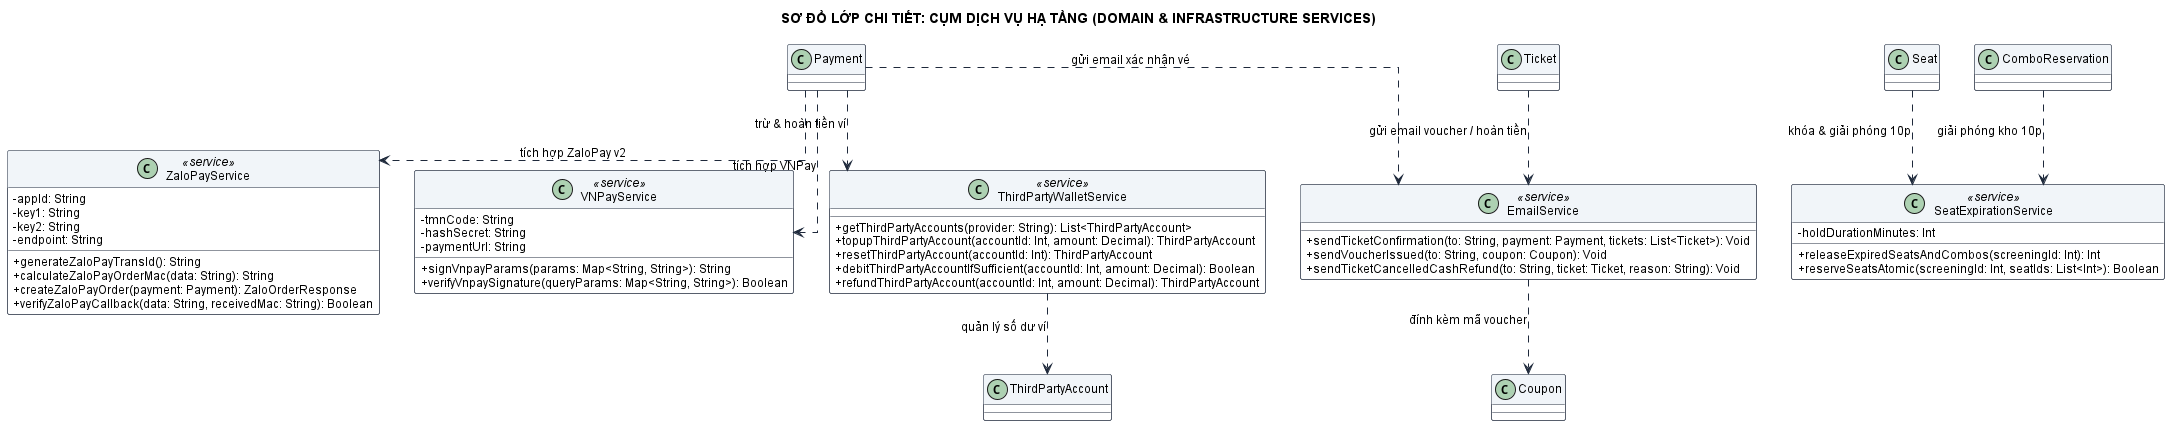

The diagram above was rendered by PlantUML. Its source (embedded in the PNG):
@startuml
title SƠ ĐỒ LỚP CHI TIẾT: CỤM DỊCH VỤ HẠ TẦNG (DOMAIN & INFRASTRUCTURE SERVICES)
skinparam shadowing false
skinparam classAttributeIconSize 0
skinparam backgroundColor #FFFFFF
skinparam roundcorner 4
skinparam linetype ortho
skinparam defaultFontName "Segoe UI", Arial, sans-serif
skinparam defaultFontSize 12

skinparam class {
    BackgroundColor #FFFFFF
    ArrowColor #1E293B
    BorderColor #1E293B
    HeaderBackgroundColor #F1F5F9
}

class ZaloPayService <<service>> {
    - appId: String
    - key1: String
    - key2: String
    - endpoint: String
    + generateZaloPayTransId(): String
    + calculateZaloPayOrderMac(data: String): String
    + createZaloPayOrder(payment: Payment): ZaloOrderResponse
    + verifyZaloPayCallback(data: String, receivedMac: String): Boolean
}

class VNPayService <<service>> {
    - tmnCode: String
    - hashSecret: String
    - paymentUrl: String
    + signVnpayParams(params: Map<String, String>): String
    + verifyVnpaySignature(queryParams: Map<String, String>): Boolean
}

class ThirdPartyWalletService <<service>> {
    + getThirdPartyAccounts(provider: String): List<ThirdPartyAccount>
    + topupThirdPartyAccount(accountId: Int, amount: Decimal): ThirdPartyAccount
    + resetThirdPartyAccount(accountId: Int): ThirdPartyAccount
    + debitThirdPartyAccountIfSufficient(accountId: Int, amount: Decimal): Boolean
    + refundThirdPartyAccount(accountId: Int, amount: Decimal): ThirdPartyAccount
}

class EmailService <<service>> {
    + sendTicketConfirmation(to: String, payment: Payment, tickets: List<Ticket>): Void
    + sendVoucherIssued(to: String, coupon: Coupon): Void
    + sendTicketCancelledCashRefund(to: String, ticket: Ticket, reason: String): Void
}

class SeatExpirationService <<service>> {
    - holdDurationMinutes: Int
    + releaseExpiredSeatsAndCombos(screeningId: Int): Int
    + reserveSeatsAtomic(screeningId: Int, seatIds: List<Int>): Boolean
}

class Payment
class Ticket
class Seat
class Coupon
class ComboReservation
class ThirdPartyAccount

Payment ..> ZaloPayService : tích hợp ZaloPay v2
Payment ..> VNPayService : tích hợp VNPay
Payment ..> ThirdPartyWalletService : trừ & hoàn tiền ví
ThirdPartyWalletService ..> ThirdPartyAccount : quản lý số dư ví
Payment ..> EmailService : gửi email xác nhận vé
Ticket ..> EmailService : gửi email voucher / hoàn tiền
EmailService ..> Coupon : đính kèm mã voucher
Seat ..> SeatExpirationService : khóa & giải phóng 10p
ComboReservation ..> SeatExpirationService : giải phóng kho 10p

@enduml